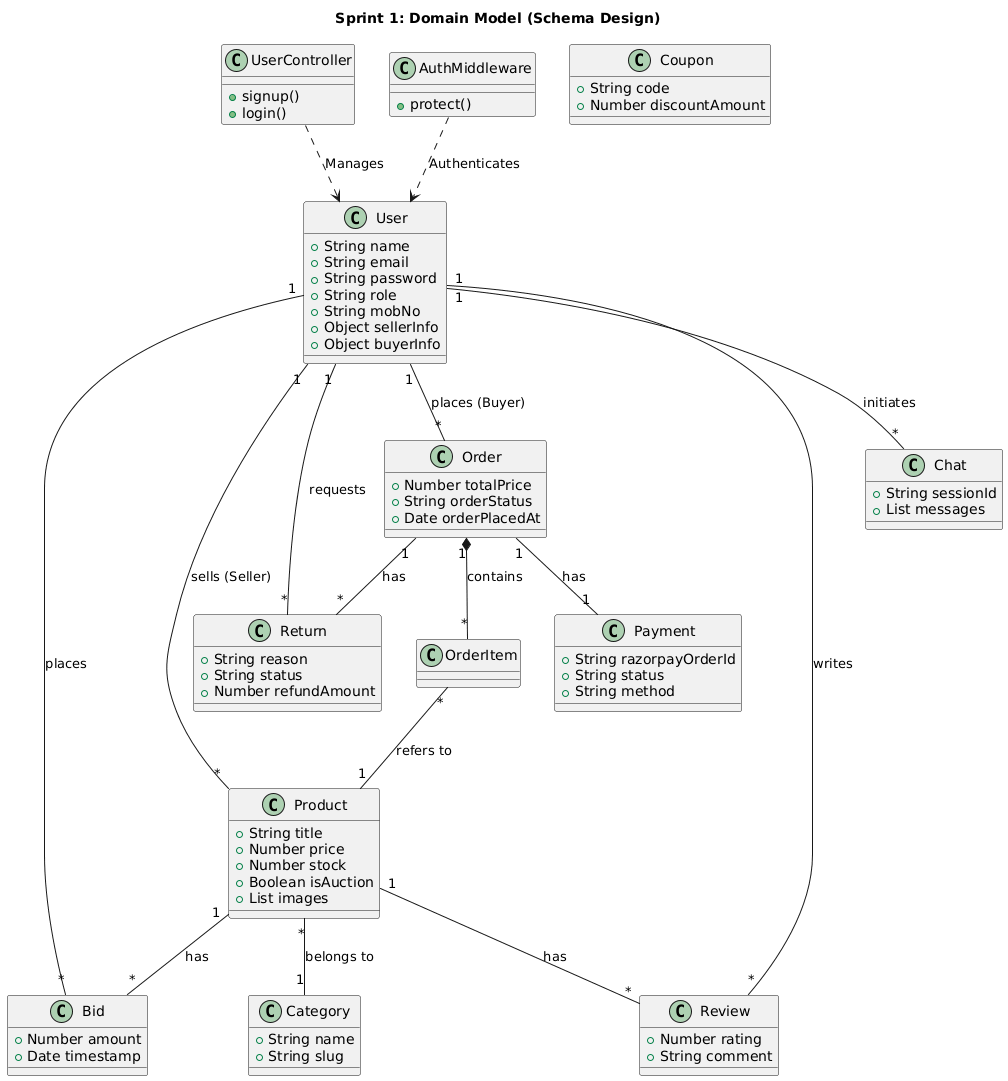

The diagram above was rendered by PlantUML. Its source (embedded in the PNG):
@startuml
title Sprint 1: Domain Model (Schema Design)

class User {
  +String name
  +String email
  +String password
  +String role
  +String mobNo
  +Object sellerInfo
  +Object buyerInfo
}

class Product {
  +String title
  +Number price
  +Number stock
  +Boolean isAuction
  +List images
}

class Category {
  +String name
  +String slug
}

class Order {
  +Number totalPrice
  +String orderStatus
  +Date orderPlacedAt
}

class Payment {
  +String razorpayOrderId
  +String status
  +String method
}

class Review {
  +Number rating
  +String comment
}

class Coupon {
  +String code
  +Number discountAmount
}

class Return {
  +String reason
  +String status
  +Number refundAmount
}

class Chat {
  +String sessionId
  +List messages
}

class Bid {
  +Number amount
  +Date timestamp
}

' Logic Components
class UserController {
  +signup()
  +login()
}

class AuthMiddleware {
  +protect()
}

' Relationships
User "1" -- "*" Order : places (Buyer)
User "1" -- "*" Product : sells (Seller)
User "1" -- "*" Review : writes
User "1" -- "*" Chat : initiates
User "1" -- "*" Bid : places
User "1" -- "*" Return : requests

Product "*" -- "1" Category : belongs to
Product "1" -- "*" Review : has
Product "1" -- "*" Bid : has

Order "1" *-- "*" OrderItem : contains
OrderItem "*" -- "1" Product : refers to
Order "1" -- "1" Payment : has
Order "1" -- "*" Return : has

UserController ..> User : Manages
AuthMiddleware ..> User : Authenticates
@enduml